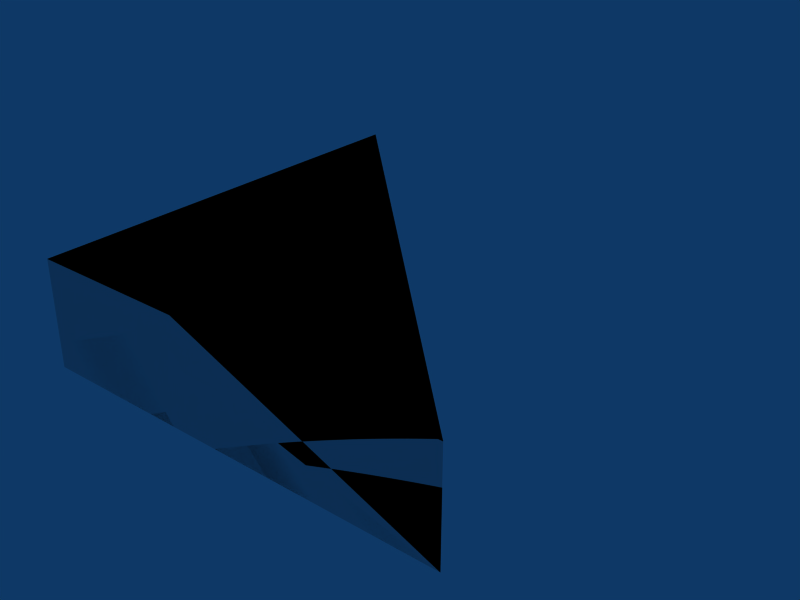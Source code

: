 # Source: tri-4x4x1.blend  (saved by Blender 2.49.2; exported with 4.5.12 LTS)
import bpy
from mathutils import Matrix  # noqa: F401  (used for matrix-valued properties, if any)

bpy.ops.wm.read_factory_settings(use_empty=True)
scene = bpy.context.scene
scene.name = 'Scene'

# ---- collections
col_collection_1 = bpy.data.collections.new('Collection 1'); scene.collection.children.link(col_collection_1)

# ---- materials (node trees are filled in below, after node groups)
mat_concrete = bpy.data.materials.new('Concrete')

# ---- material node trees

# ---- world
world_world = bpy.data.worlds.new('World'); scene.world = world_world
world_world.color = (0.05656, 0.2208, 0.4)
world_world.use_sun_shadow = False
world_world.sun_shadow_jitter_overblur = 0.0
world_world.cycles.sampling_method = 'MANUAL'
world_world.cycles.sample_map_resolution = 256

# ---- meshes
me_cube_002 = bpy.data.meshes.new('Cube.002')
me_cube_002.from_pydata([(-5.96e-08, 8.941e-08, 0.0), (1.788e-07, 4.0, 0.0), (-1.788e-07, 1.788e-07, 1.0), (2.98e-08, 4.0, 1.0), (2.98e-08, 4.0, 1.0), (-1.788e-07, 1.788e-07, 1.0), (4.0, -2.98e-07, 1.0), (1.788e-07, 4.0, 0.0), (-5.96e-08, 8.941e-08, 0.0), (4.0, 0.0, 0.0), (2.98e-08, 4.0, 1.0), (-1.788e-07, 1.788e-07, 1.0), (4.0, -2.98e-07, 1.0), (4.0, -2.384e-07, 1.0), (1.788e-07, 4.0, 0.0), (-5.96e-08, 8.941e-08, 0.0), (4.0, 0.0, 0.0), (4.0, 0.0, 0.0)], [], [(0, 2, 3, 1), (13, 17, 14, 10), (16, 12, 11, 15), (4, 5, 6), (9, 8, 7)])
_uv = me_cube_002.uv_layers.new(name='UVTex')
_uv.uv.foreach_set('vector', [4.0, 0.0, 4.0, 1.0, 0.0, 1.0, 0.0, 0.0, 24.0, 19.0, 24.0, 18.0, 29.66, 18.0, 29.66, 19.0, 22.0, 15.0, 22.0, 16.0, 18.0, 16.0, 18.0, 15.0, 12.0, 13.0, 12.0, 9.0, 16.0, 9.0, 6.0, 3.0, 10.0, 3.0, 10.0, 7.0])
me_cube_002.materials.append(mat_concrete)
me_cube_002.use_remesh_preserve_volume = False
me_cube_002.use_remesh_preserve_attributes = False
me_cube_002.use_mirror_vertex_groups = False
me_cube_002.update()
me_cube_001 = bpy.data.meshes.new('Cube.001')
me_cube_001.from_pydata([(4.0, 0.0, 0.0), (-1.192e-07, 1.788e-07, 0.0), (3.576e-07, 4.0, 0.0), (4.0, -5.96e-07, 1.0), (-3.576e-07, 3.576e-07, 1.0), (5.96e-08, 4.0, 1.0)], [], [(0, 1, 2), (3, 5, 4), (0, 3, 4, 1), (1, 4, 5, 2), (3, 0, 2, 5)])
me_cube_001.use_remesh_preserve_volume = False
me_cube_001.use_remesh_preserve_attributes = False
me_cube_001.use_mirror_vertex_groups = False
me_cube_001.update()

# ---- objects
ob_cube_002 = bpy.data.objects.new('Cube.002', me_cube_002)
ob_cube_001 = bpy.data.objects.new('Cube.001', me_cube_001)

# ---- transforms, parenting, visibility, modifiers, constraints
ob_cube_002.location = (0.0, 0.0, 0.0)
ob_cube_002.lock_rotations_4d = False
ob_cube_002.empty_display_type = 'ARROWS'
ob_cube_002.lineart.crease_threshold = 0.0
ob_cube_001.location = (0.0, 0.0, 0.0)
ob_cube_001.lock_rotations_4d = False
ob_cube_001.empty_display_type = 'ARROWS'
ob_cube_001.display_type = 'WIRE'
ob_cube_001.lineart.crease_threshold = 0.0

# ---- collection membership
col_collection_1.objects.link(ob_cube_002)
col_collection_1.objects.link(ob_cube_001)

# ---- scene / render settings (as saved in the file)
scene.frame_start = 1; scene.frame_end = 30; scene.frame_set(1)
scene.render.engine = 'BLENDER_EEVEE_NEXT'
scene.render.image_settings.file_format = 'JPEG'
scene.render.image_settings.color_mode = 'RGB'
scene.render.image_settings.compression = 90
scene.render.resolution_x = 800
scene.render.resolution_y = 600
scene.render.pixel_aspect_x = 100.0
scene.render.pixel_aspect_y = 100.0
scene.render.fps = 25
scene.render.dither_intensity = 0.0
scene.render.use_compositing = False
scene.render.use_sequencer = False
scene.render.bake_margin = 2
scene.render.bake_bias = 0.0
scene.render.use_stamp_time = False
scene.render.use_stamp_date = False
scene.render.use_stamp_frame = False
scene.render.use_stamp_camera = False
scene.render.use_stamp_scene = False
scene.render.use_stamp_filename = False
scene.render.use_stamp_render_time = False
scene.render.stamp_font_size = 0
scene.cycles.use_denoising = False
scene.cycles.samples = 10
scene.cycles.sampling_pattern = 'TABULATED_SOBOL'
scene.cycles.light_sampling_threshold = 0.0
scene.cycles.use_adaptive_sampling = False
scene.cycles.use_light_tree = False
scene.cycles.blur_glossy = 0.0
scene.cycles.volume_bounces = 1
scene.cycles.pixel_filter_type = 'GAUSSIAN'
scene.cycles.sample_clamp_indirect = 0.0
scene.view_settings.view_transform = 'Raw'
bpy.context.view_layer.update()

# ---- added for rendering (the .blend has no active camera): camera
cam_auto = bpy.data.cameras.new('AutoCamera')
cam_auto.lens = 50.0
cam_auto.sensor_width = 36.0
cam_auto.clip_end = 1000.0
ob_auto_camera = bpy.data.objects.new('AutoCamera', cam_auto)
scene.collection.objects.link(ob_auto_camera)
ob_auto_camera.location = (7.31501, -4.37801, 4.75201)
ob_auto_camera.rotation_euler = (1.09748, -7.21219e-08, 0.694738)
scene.camera = ob_auto_camera
bpy.context.view_layer.update()
